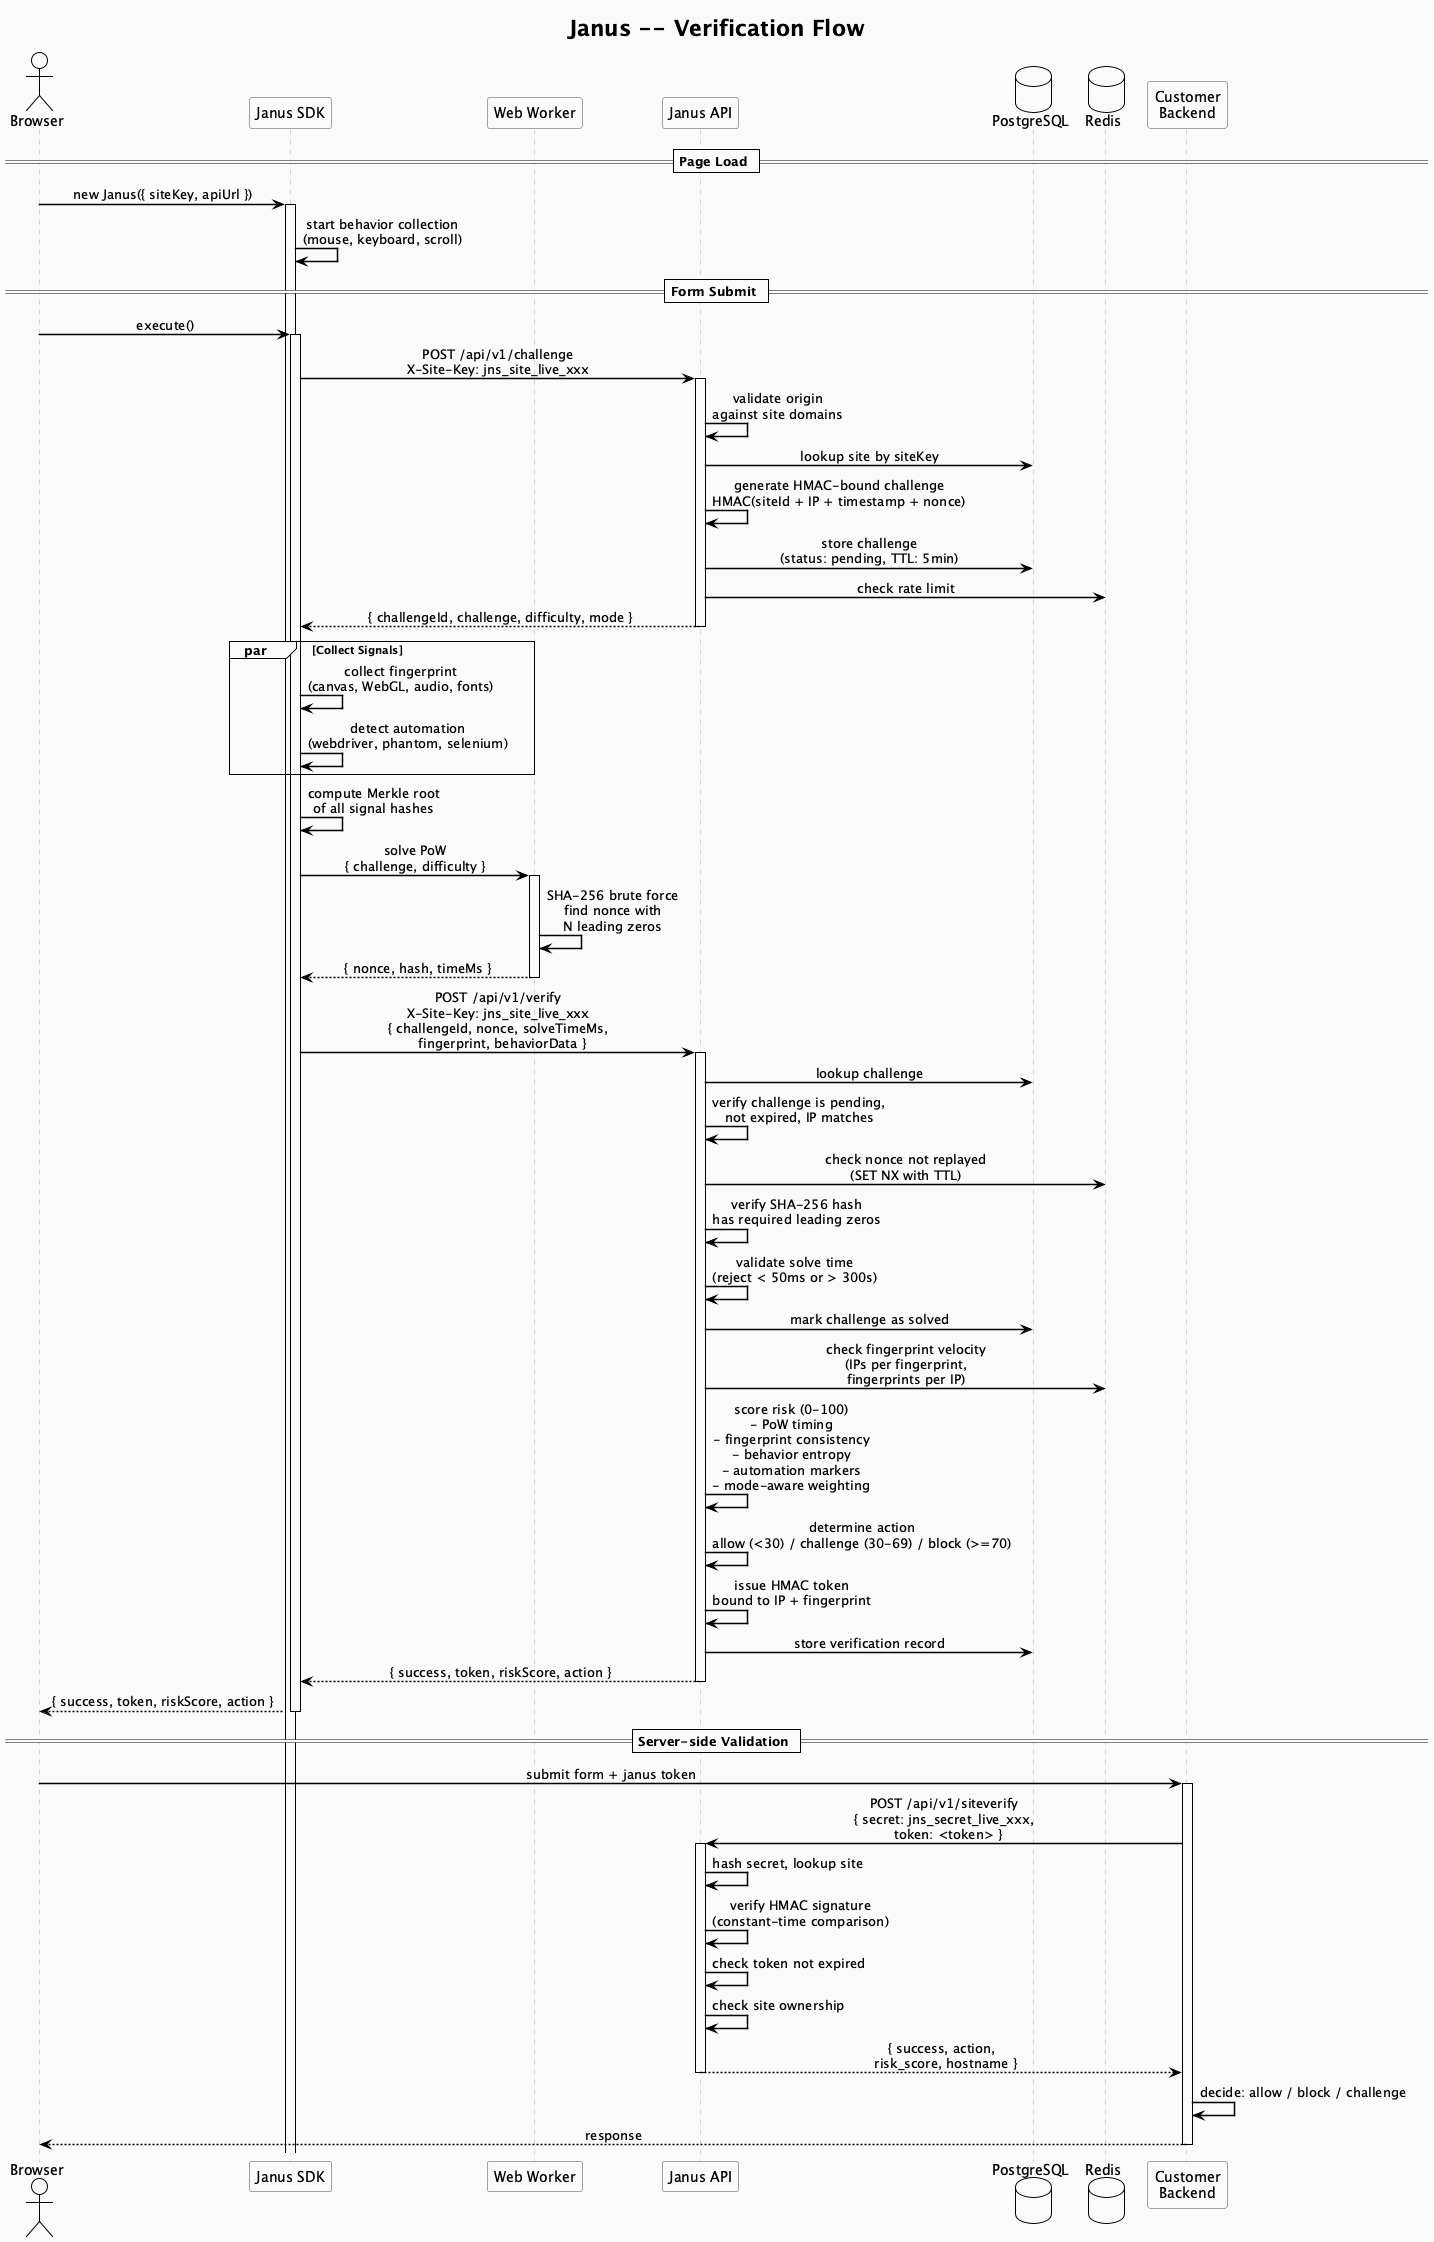

The diagram above was rendered by PlantUML. Its source (embedded in the PNG):
@startuml sequence-verification
!theme plain
skinparam backgroundColor #FAFAFA
skinparam defaultFontName Inter
skinparam shadowing false
skinparam sequenceArrowThickness 1.5
skinparam sequenceParticipantBorderColor #A1A1AA
skinparam sequenceLifeLineBorderColor #D4D4D8
skinparam sequenceMessageAlign center
skinparam responseMessageBelowArrow true

title Janus -- Verification Flow

actor "Browser" as browser
participant "Janus SDK" as sdk
participant "Web Worker" as worker
participant "Janus API" as api
database "PostgreSQL" as pg
database "Redis" as redis
participant "Customer\nBackend" as backend

== Page Load ==

browser -> sdk : new Janus({ siteKey, apiUrl })
activate sdk
sdk -> sdk : start behavior collection\n(mouse, keyboard, scroll)

== Form Submit ==

browser -> sdk : execute()
activate sdk

sdk -> api : POST /api/v1/challenge\nX-Site-Key: jns_site_live_xxx
activate api
api -> api : validate origin\nagainst site domains
api -> pg : lookup site by siteKey
api -> api : generate HMAC-bound challenge\nHMAC(siteId + IP + timestamp + nonce)
api -> pg : store challenge\n(status: pending, TTL: 5min)
api -> redis : check rate limit
api --> sdk : { challengeId, challenge, difficulty, mode }
deactivate api

par Collect Signals
  sdk -> sdk : collect fingerprint\n(canvas, WebGL, audio, fonts)
  sdk -> sdk : detect automation\n(webdriver, phantom, selenium)
end

sdk -> sdk : compute Merkle root\nof all signal hashes

sdk -> worker : solve PoW\n{ challenge, difficulty }
activate worker
worker -> worker : SHA-256 brute force\nfind nonce with\nN leading zeros
worker --> sdk : { nonce, hash, timeMs }
deactivate worker

sdk -> api : POST /api/v1/verify\nX-Site-Key: jns_site_live_xxx\n{ challengeId, nonce, solveTimeMs,\n  fingerprint, behaviorData }
activate api

api -> pg : lookup challenge
api -> api : verify challenge is pending,\nnot expired, IP matches

api -> redis : check nonce not replayed\n(SET NX with TTL)
api -> api : verify SHA-256 hash\nhas required leading zeros

api -> api : validate solve time\n(reject < 50ms or > 300s)

api -> pg : mark challenge as solved

api -> redis : check fingerprint velocity\n(IPs per fingerprint,\nfingerprints per IP)

api -> api : score risk (0-100)\n- PoW timing\n- fingerprint consistency\n- behavior entropy\n- automation markers\n- mode-aware weighting

api -> api : determine action\nallow (<30) / challenge (30-69) / block (>=70)

api -> api : issue HMAC token\nbound to IP + fingerprint

api -> pg : store verification record

api --> sdk : { success, token, riskScore, action }
deactivate api

sdk --> browser : { success, token, riskScore, action }
deactivate sdk

== Server-side Validation ==

browser -> backend : submit form + janus token
activate backend

backend -> api : POST /api/v1/siteverify\n{ secret: jns_secret_live_xxx,\n  token: <token> }
activate api
api -> api : hash secret, lookup site
api -> api : verify HMAC signature\n(constant-time comparison)
api -> api : check token not expired
api -> api : check site ownership
api --> backend : { success, action,\n  risk_score, hostname }
deactivate api

backend -> backend : decide: allow / block / challenge
backend --> browser : response
deactivate backend

@enduml